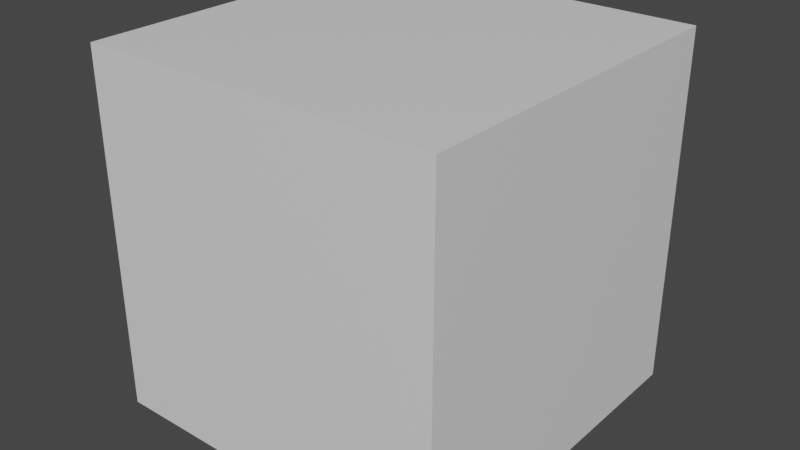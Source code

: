 # Source: ProjectGhibliBlend.blend  (saved by Blender 2.90.8; exported with 4.5.12 LTS)
import bpy
from mathutils import Matrix  # noqa: F401  (used for matrix-valued properties, if any)

bpy.ops.wm.read_factory_settings(use_empty=True)
scene = bpy.context.scene
scene.name = 'Scene'

# ---- collections
col_castle = bpy.data.collections.new('Castle'); scene.collection.children.link(col_castle)

# ---- images (referenced by path relative to the original .blend; pixels are not part of the script)
import os
ASSET_DIR = os.environ.get("B2B_ASSET_DIR", "")  # directory of the original .blend (textures are referenced by path, not embedded)
HERE = os.path.dirname(os.path.abspath(__file__))  # packed textures are extracted next to this script under _unpacked/

def load_image(name, relpath, width, height, colorspace="sRGB"):
    """Load a texture the original file referenced (path relative to the .blend, or extracted next to this script)."""
    p = next((c for c in (os.path.join(HERE, relpath), os.path.join(ASSET_DIR, relpath)) if relpath and os.path.exists(c)), "")
    if p:
        img = bpy.data.images.load(p, check_existing=True)
        img.name = name
    else:  # same state as the original file: an image datablock whose file is absent (Cycles renders it pink)
        img = bpy.data.images.new(name, width, height)
        img.source = "FILE"
        img.filepath = "//" + (relpath or name)
    img.colorspace_settings.name = colorspace
    return img
img_polygonminis_texture_01_png = load_image('PolygonMinis_Texture_01.png', 'PolygonMinis_Texture_01.png', 1024, 1024, 'sRGB')

# ---- materials (node trees are filled in below, after node groups)
mat_material = bpy.data.materials.new('Material')
mat_material.alpha_threshold = 0.0
mat_material.use_transparent_shadow = False
mat_material.line_color = (0.0, 0.0, 0.0, 1.0)
mat_castlematerial = bpy.data.materials.new('CastleMaterial')
mat_castlematerial.alpha_threshold = 0.0
mat_castlematerial.use_transparent_shadow = False
mat_castlematerial.line_color = (0.0, 0.0, 0.0, 1.0)

# ---- material node trees
mat_material.use_nodes = True; mat_material.node_tree.nodes.clear()
_N = mat_material.node_tree.nodes; _L = mat_material.node_tree.links
n0 = _N.new('ShaderNodeOutputMaterial'); n0.name = 'Material Output'; n0.location = (300, 300)
n1 = _N.new('ShaderNodeBsdfPrincipled'); n1.name = 'Principled BSDF'; n1.location = (10, 300)
n1.distribution = 'GGX'
n1.subsurface_method = 'BURLEY'
n1.inputs[2].default_value = 0.4
n1.inputs[3].default_value = 1.45
n1.inputs[27].default_value = (0.0, 0.0, 0.0, 1.0)
n1.inputs[28].default_value = 1.0
_L.new(n1.outputs[0], n0.inputs[0])
n0.is_active_output = True
mat_castlematerial.use_nodes = True; mat_castlematerial.node_tree.nodes.clear()
_N = mat_castlematerial.node_tree.nodes; _L = mat_castlematerial.node_tree.links
n0 = _N.new('ShaderNodeOutputMaterial'); n0.name = 'Material Output'; n0.location = (300, 300)
n1 = _N.new('ShaderNodeBsdfPrincipled'); n1.name = 'Principled BSDF'; n1.location = (10, 300)
n1.distribution = 'GGX'
n1.subsurface_method = 'BURLEY'
n1.inputs[2].default_value = 0.4
n1.inputs[3].default_value = 1.45
n1.inputs[27].default_value = (0.0, 0.0, 0.0, 1.0)
n1.inputs[28].default_value = 1.0
n2 = _N.new('ShaderNodeTexImage'); n2.name = 'Image Texture'; n2.location = (-280, 280)
n2.image = img_polygonminis_texture_01_png
_L.new(n1.outputs[0], n0.inputs[0])
_L.new(n2.outputs[0], n1.inputs[0])
n0.is_active_output = True

# ---- world
world_world = bpy.data.worlds.new('World'); scene.world = world_world
world_world.use_nodes = True; world_world.node_tree.nodes.clear()
_N = world_world.node_tree.nodes; _L = world_world.node_tree.links
n0 = _N.new('ShaderNodeOutputWorld'); n0.name = 'World Output'; n0.location = (300, 300)
n1 = _N.new('ShaderNodeBackground'); n1.name = 'Background'; n1.location = (10, 300)
n1.inputs[0].default_value = (0.05088, 0.05088, 0.05088, 1.0)
_L.new(n1.outputs[0], n0.inputs[0])
n0.is_active_output = True
world_world.color = (0.05088, 0.05088, 0.05088)
world_world.use_sun_shadow = False
world_world.sun_shadow_jitter_overblur = 0.0

# ---- meshes
me_cube = bpy.data.meshes.new('Cube')
me_cube.from_pydata([(1.0, 1.0, 1.0), (1.0, 1.0, -1.0), (1.0, -1.0, 1.0), (1.0, -1.0, -1.0), (-1.0, 1.0, 1.0), (-1.0, 1.0, -1.0), (-1.0, -1.0, 1.0), (-1.0, -1.0, -1.0)], [], [(0, 4, 6, 2), (3, 2, 6, 7), (7, 6, 4, 5), (5, 1, 3, 7), (1, 0, 2, 3), (5, 4, 0, 1)])
_uv = me_cube.uv_layers.new(name='UVMap')
_uv.uv.foreach_set('vector', [0.625, 0.5, 0.875, 0.5, 0.875, 0.75, 0.625, 0.75, 0.375, 0.75, 0.625, 0.75, 0.625, 1.0, 0.375, 1.0, 0.375, 0.0, 0.625, 0.0, 0.625, 0.25, 0.375, 0.25, 0.125, 0.5, 0.375, 0.5, 0.375, 0.75, 0.125, 0.75, 0.375, 0.5, 0.625, 0.5, 0.625, 0.75, 0.375, 0.75, 0.375, 0.25, 0.625, 0.25, 0.625, 0.5, 0.375, 0.5])
me_cube.materials.append(mat_material)
me_cube.use_remesh_preserve_volume = False
me_cube.use_remesh_preserve_attributes = False
me_cube.use_mirror_vertex_groups = False
me_cube.update()
me_cube_001 = bpy.data.meshes.new('Cube.001')
me_cube_001.from_pydata([(0.0, 0.0, 3.725e-09), (0.0, 0.0, -0.05), (0.0, -0.5, 3.725e-09), (0.0, -0.5, -0.05), (-0.5, 0.0, 3.725e-09), (-0.5, 0.0, -0.05), (-0.5, -0.5, 3.725e-09), (-0.5, -0.5, -0.05)], [], [(3, 2, 6, 7), (7, 6, 4, 5), (5, 1, 3, 7), (1, 0, 2, 3), (5, 4, 0, 1), (2, 0, 4, 6)])
_uv = me_cube_001.uv_layers.new(name='UVMap')
_uv.uv.foreach_set('vector', [0.375, 0.75, 0.625, 0.75, 0.625, 1.0, 0.375, 1.0, 0.375, 0.0, 0.625, 0.0, 0.625, 0.25, 0.375, 0.25, 0.125, 0.5, 0.375, 0.5, 0.375, 0.75, 0.125, 0.75, 0.375, 0.5, 0.625, 0.5, 0.625, 0.75, 0.375, 0.75, 0.375, 0.25, 0.625, 0.25, 0.625, 0.5, 0.375, 0.5, 0.8039, 0.1819, 0.7892, 0.1819, 0.7892, 0.1672, 0.8039, 0.1672])
me_cube_001.materials.append(mat_castlematerial)
me_cube_001.use_remesh_preserve_volume = False
me_cube_001.use_remesh_preserve_attributes = False
me_cube_001.use_mirror_vertex_groups = False
me_cube_001.update()
me_cube_002 = bpy.data.meshes.new('Cube.002')
me_cube_002.from_pydata([(0.0, 0.0, 3.725e-09), (0.0, 0.0, -0.05), (0.0, -0.5, 3.725e-09), (0.0, -0.5, -0.05), (-0.5, 0.0, 3.725e-09), (-0.5, 0.0, -0.05), (-0.5, -0.5, 3.725e-09), (-0.5, -0.5, -0.05), (-0.125, -0.25, 3.725e-09), (-0.25, -0.125, 3.725e-09), (-0.125, 0.0, 3.725e-09), (-0.25, -0.25, 3.725e-09), (-0.25, 0.0, 3.725e-09), (-0.5, -0.25, 3.725e-09), (0.0, -0.25, 3.725e-09), (-0.25, -0.5, 3.725e-09), (0.0, -0.125, 3.725e-09), (-0.125, 0.0, 0.1), (0.0, 0.0, 0.1), (-0.125, -0.25, 0.1), (-0.125, -0.125, 0.1), (-0.25, -0.125, 0.1), (0.0, -0.125, 0.1), (0.0, -0.25, 0.1), (-0.25, 0.0, 0.1)], [], [(9, 11, 8), (3, 2, 15, 6, 7), (7, 6, 13, 4, 5), (5, 1, 3, 7), (1, 0, 16, 14, 2, 3), (5, 4, 12, 10, 0, 1), (10, 12, 24, 17), (0, 10, 17, 18), (16, 0, 18, 22), (12, 9, 21, 24), (2, 14, 8, 11, 15), (15, 11, 13, 6), (11, 9, 12, 4, 13), (20, 21, 19), (20, 17, 24, 21), (17, 20, 22, 18), (19, 23, 22, 20), (9, 8, 19, 21), (8, 14, 23, 19), (14, 16, 22, 23)])
_uv = me_cube_002.uv_layers.new(name='UVMap')
_uv.uv.foreach_set('vector', [0.7863, 0.1738, 0.7815, 0.1738, 0.7815, 0.169, 0.375, 0.75, 0.625, 0.75, 0.625, 0.875, 0.625, 1.0, 0.375, 1.0, 0.375, 0.0, 0.625, 0.0, 0.625, 0.125, 0.625, 0.25, 0.375, 0.25, 0.125, 0.5, 0.375, 0.5, 0.375, 0.75, 0.125, 0.75, 0.375, 0.5, 0.625, 0.5, 0.625, 0.5625, 0.625, 0.625, 0.625, 0.75, 0.375, 0.75, 0.375, 0.25, 0.625, 0.25, 0.625, 0.375, 0.625, 0.4375, 0.625, 0.5, 0.375, 0.5, 0.7209, 0.408, 0.7155, 0.4143, 0.7133, 0.4094, 0.7157, 0.406, 0.7209, 0.3997, 0.7209, 0.408, 0.7157, 0.406, 0.7165, 0.4023, 0.7147, 0.3951, 0.7209, 0.3997, 0.7165, 0.4023, 0.7132, 0.4002, 0.7155, 0.4143, 0.707, 0.4126, 0.71, 0.408, 0.7133, 0.4094, 0.7719, 0.1643, 0.7815, 0.1643, 0.7815, 0.169, 0.7815, 0.1738, 0.7719, 0.1738, 0.7719, 0.1738, 0.7815, 0.1738, 0.7815, 0.1834, 0.7719, 0.1834, 0.7815, 0.1738, 0.7863, 0.1738, 0.791, 0.1738, 0.791, 0.1834, 0.7815, 0.1834, 0.7117, 0.4043, 0.71, 0.408, 0.7079, 0.4028, 0.7117, 0.4043, 0.7157, 0.406, 0.7133, 0.4094, 0.71, 0.408, 0.7157, 0.406, 0.7117, 0.4043, 0.7132, 0.4002, 0.7165, 0.4023, 0.7079, 0.4028, 0.7096, 0.3997, 0.7132, 0.4002, 0.7117, 0.4043, 0.707, 0.4126, 0.7027, 0.4027, 0.7079, 0.4028, 0.71, 0.408, 0.7027, 0.4027, 0.7064, 0.3957, 0.7096, 0.3997, 0.7079, 0.4028, 0.7064, 0.3957, 0.7147, 0.3951, 0.7132, 0.4002, 0.7096, 0.3997])
me_cube_002.materials.append(mat_castlematerial)
me_cube_002.use_remesh_preserve_volume = False
me_cube_002.use_remesh_preserve_attributes = False
me_cube_002.use_mirror_vertex_groups = False
me_cube_002.update()
me_cube_003 = bpy.data.meshes.new('Cube.003')
me_cube_003.from_pydata([(0.0, 0.0, 3.725e-09), (0.0, 0.0, -0.05), (0.0, -0.5, 3.725e-09), (0.0, -0.5, -0.05), (-0.5, 0.0, 3.725e-09), (-0.5, 0.0, -0.05), (-0.5, -0.5, 3.725e-09), (-0.5, -0.5, -0.05), (-0.125, -0.25, 3.725e-09), (-0.25, -0.125, 3.725e-09), (-0.125, 0.0, 3.725e-09), (-0.25, -0.25, 3.725e-09), (-0.25, 0.0, 3.725e-09), (-0.5, -0.25, 3.725e-09), (0.0, -0.25, 3.725e-09), (-0.25, -0.5, 3.725e-09), (0.0, -0.125, 3.725e-09), (-0.375, -0.5, 3.725e-09), (-0.25, -0.375, 3.725e-09), (-0.375, -0.25, 3.725e-09), (-0.5, -0.375, 3.725e-09), (-0.375, -0.5, 0.1), (-0.5, -0.5, 0.1), (-0.25, -0.375, 0.1), (-0.25, -0.5, 0.1), (-0.375, -0.25, 0.1), (-0.5, -0.25, 0.1), (-0.5, -0.375, 0.1), (-0.375, -0.375, 0.1), (-0.125, 0.0, 0.1), (0.0, 0.0, 0.1), (0.0, -0.125, 0.1), (0.0, -0.25, 0.1), (-0.125, -0.25, 0.1), (-0.25, 0.0, 0.1), (-0.25, -0.125, 0.1), (-0.125, -0.125, 0.1)], [], [(9, 11, 8), (3, 2, 15, 17, 6, 7), (7, 6, 20, 13, 4, 5), (5, 1, 3, 7), (1, 0, 16, 14, 2, 3), (5, 4, 12, 10, 0, 1), (14, 16, 31, 32), (2, 14, 8, 11, 18, 15), (13, 20, 27, 26), (11, 9, 12, 4, 13, 19), (8, 14, 32, 33), (9, 8, 33, 35), (10, 12, 34, 29), (18, 19, 25, 23), (20, 6, 22, 27), (6, 17, 21, 22), (18, 11, 19), (28, 25, 26, 27), (21, 28, 27, 22), (24, 23, 28, 21), (28, 23, 25), (19, 13, 26, 25), (17, 15, 24, 21), (15, 18, 23, 24), (34, 35, 36, 29), (35, 33, 36), (33, 32, 31, 36), (29, 36, 31, 30), (12, 9, 35, 34), (16, 0, 30, 31), (0, 10, 29, 30)])
_uv = me_cube_003.uv_layers.new(name='UVMap')
_uv.uv.foreach_set('vector', [0.7806, 0.1702, 0.7833, 0.1729, 0.7806, 0.1756, 0.375, 0.75, 0.625, 0.75, 0.625, 0.875, 0.625, 0.9375, 0.625, 1.0, 0.375, 1.0, 0.375, 0.0, 0.625, 0.0, 0.625, 0.0625, 0.625, 0.125, 0.625, 0.25, 0.375, 0.25, 0.125, 0.5, 0.375, 0.5, 0.375, 0.75, 0.125, 0.75, 0.375, 0.5, 0.625, 0.5, 0.625, 0.5625, 0.625, 0.625, 0.625, 0.75, 0.375, 0.75, 0.375, 0.25, 0.625, 0.25, 0.625, 0.375, 0.625, 0.4375, 0.625, 0.5, 0.375, 0.5, 0.7033, 0.3965, 0.7077, 0.3962, 0.7069, 0.3989, 0.705, 0.3987, 0.7833, 0.1836, 0.778, 0.1783, 0.7806, 0.1756, 0.7833, 0.1729, 0.786, 0.1756, 0.7886, 0.1783, 0.7127, 0.3965, 0.7173, 0.3962, 0.7166, 0.399, 0.7146, 0.3987, 0.7833, 0.1729, 0.7806, 0.1702, 0.778, 0.1676, 0.7833, 0.1622, 0.7886, 0.1676, 0.786, 0.1702, 0.7013, 0.4003, 0.7033, 0.3965, 0.705, 0.3987, 0.7041, 0.4003, 0.7036, 0.4055, 0.7013, 0.4003, 0.7041, 0.4003, 0.7052, 0.403, 0.711, 0.4031, 0.7081, 0.4064, 0.707, 0.4038, 0.7083, 0.402, 0.7135, 0.4056, 0.711, 0.4005, 0.7138, 0.4005, 0.715, 0.4031, 0.7173, 0.3962, 0.7207, 0.3987, 0.7184, 0.4001, 0.7166, 0.399, 0.7207, 0.3987, 0.7207, 0.4031, 0.718, 0.4021, 0.7184, 0.4001, 0.786, 0.1756, 0.7833, 0.1729, 0.786, 0.1702, 0.7158, 0.4012, 0.7138, 0.4005, 0.7146, 0.3987, 0.7166, 0.399, 0.718, 0.4021, 0.7158, 0.4012, 0.7166, 0.399, 0.7184, 0.4001, 0.7167, 0.4039, 0.715, 0.4031, 0.7158, 0.4012, 0.718, 0.4021, 0.7158, 0.4012, 0.715, 0.4031, 0.7138, 0.4005, 0.711, 0.4005, 0.7127, 0.3965, 0.7146, 0.3987, 0.7138, 0.4005, 0.7207, 0.4031, 0.7179, 0.4064, 0.7167, 0.4039, 0.718, 0.4021, 0.7179, 0.4064, 0.7135, 0.4056, 0.715, 0.4031, 0.7167, 0.4039, 0.707, 0.4038, 0.7052, 0.403, 0.7061, 0.4011, 0.7083, 0.402, 0.7052, 0.403, 0.7041, 0.4003, 0.7061, 0.4011, 0.7041, 0.4003, 0.705, 0.3987, 0.7069, 0.3989, 0.7061, 0.4011, 0.7083, 0.402, 0.7061, 0.4011, 0.7069, 0.3989, 0.7087, 0.4001, 0.7081, 0.4064, 0.7036, 0.4055, 0.7052, 0.403, 0.707, 0.4038, 0.7077, 0.3962, 0.711, 0.3986, 0.7087, 0.4001, 0.7069, 0.3989, 0.711, 0.3986, 0.711, 0.4031, 0.7083, 0.402, 0.7087, 0.4001])
me_cube_003.materials.append(mat_castlematerial)
me_cube_003.use_remesh_preserve_volume = False
me_cube_003.use_remesh_preserve_attributes = False
me_cube_003.use_mirror_vertex_groups = False
me_cube_003.update()
me_cube_004 = bpy.data.meshes.new('Cube.004')
me_cube_004.from_pydata([(0.0, -0.5, 3.725e-09), (0.0, -0.5, -0.05), (-0.5, -0.5, 3.725e-09), (-0.5, -0.5, -0.05), (-5.96e-08, 5.96e-08, 3.725e-09), (-5.96e-08, 5.96e-08, -0.05), (-0.5, -2.98e-08, 3.725e-09), (-0.5, -2.98e-08, -0.05), (-0.25, -0.375, 3.725e-09), (0.0, -0.375, 3.725e-09), (-0.25, -0.25, 3.725e-09), (-2.98e-08, -0.25, 3.725e-09), (-0.25, 0.0, 3.725e-09), (-0.25, -0.5, 3.725e-09), (-0.5, -0.25, 3.725e-09), (-0.125, -0.5, 3.725e-09), (-0.25, 0.0, 0.1), (-5.96e-08, 5.96e-08, 0.1), (0.0, -0.375, 0.1), (0.0, -0.5, 0.1), (-0.125, -0.5, 0.1), (-0.25, -0.5, 0.1), (-0.25, -0.375, 0.1), (-2.98e-08, -0.25, 0.1), (-0.25, -0.25, 0.1)], [], [(3, 2, 14, 6, 7), (7, 6, 12, 4, 5), (5, 1, 3, 7), (1, 0, 15, 13, 2, 3), (5, 4, 11, 9, 0, 1), (8, 13, 21, 22, 24, 16, 12, 10), (24, 22, 21, 20, 19, 18, 23, 17, 16), (11, 4, 17, 23, 18, 19, 0, 9), (2, 13, 8, 10, 12, 6, 14), (13, 15, 0, 19, 20, 21), (4, 12, 16, 17)])
_uv = me_cube_004.uv_layers.new(name='UVMap')
_uv.uv.foreach_set('vector', [0.375, 0.75, 0.625, 0.75, 0.625, 0.875, 0.625, 1.0, 0.375, 1.0, 0.375, 0.0, 0.625, 0.0, 0.625, 0.125, 0.625, 0.25, 0.375, 0.25, 0.125, 0.5, 0.375, 0.5, 0.375, 0.75, 0.125, 0.75, 0.375, 0.5, 0.625, 0.5, 0.625, 0.5625, 0.625, 0.625, 0.625, 0.75, 0.375, 0.75, 0.375, 0.25, 0.625, 0.25, 0.625, 0.375, 0.625, 0.4375, 0.625, 0.5, 0.375, 0.5, 0.7095, 0.4092, 0.7051, 0.4078, 0.7072, 0.4054, 0.7101, 0.4061, 0.7135, 0.4062, 0.7187, 0.4047, 0.7217, 0.4069, 0.7138, 0.4093, 0.7135, 0.4062, 0.7101, 0.4061, 0.7072, 0.4054, 0.707, 0.4027, 0.7071, 0.4, 0.71, 0.3993, 0.7134, 0.3991, 0.7193, 0.4006, 0.7187, 0.4047, 0.7137, 0.396, 0.7217, 0.3985, 0.7193, 0.4006, 0.7134, 0.3991, 0.71, 0.3993, 0.7071, 0.4, 0.7051, 0.3977, 0.7094, 0.3962, 0.7697, 0.1621, 0.7814, 0.1621, 0.7814, 0.1679, 0.7814, 0.1737, 0.7814, 0.1853, 0.7697, 0.1853, 0.7697, 0.1737, 0.7051, 0.4078, 0.703, 0.4027, 0.7051, 0.3977, 0.7071, 0.4, 0.707, 0.4027, 0.7072, 0.4054, 0.7217, 0.3985, 0.7217, 0.4069, 0.7187, 0.4047, 0.7193, 0.4006])
me_cube_004.materials.append(mat_castlematerial)
me_cube_004.use_remesh_preserve_volume = False
me_cube_004.use_remesh_preserve_attributes = False
me_cube_004.use_mirror_vertex_groups = False
me_cube_004.update()
me_cube_005 = bpy.data.meshes.new('Cube.005')
me_cube_005.from_pydata([(0.0, 0.0, 3.725e-09), (0.0, 0.0, -0.05), (0.0, -0.5, 3.725e-09), (0.0, -0.5, -0.05), (-0.5, 0.0, 3.725e-09), (-0.5, 0.0, -0.05), (-0.5, -0.5, 3.725e-09), (-0.5, -0.5, -0.05), (-0.125, 0.0, 3.725e-09), (-0.25, 0.0, 3.725e-09), (-0.5, -0.25, 3.725e-09), (0.0, -0.25, 3.725e-09), (-0.25, -0.5, 3.725e-09), (0.0, -0.125, 3.725e-09), (-0.25, -0.5, 0.1), (-0.5, -0.5, 0.1), (0.0, -0.25, 0.1), (0.0, -0.5, 0.1), (-0.5, -0.25, 0.1), (-0.5, 0.0, 0.1), (0.0, 0.0, 0.1), (0.0, -0.125, 0.1)], [], [(3, 2, 12, 6, 7), (7, 6, 10, 4, 5), (5, 1, 3, 7), (1, 0, 13, 11, 2, 3), (5, 4, 9, 8, 0, 1), (8, 9, 4, 0), (2, 11, 13, 0, 20, 21, 16, 17), (16, 21, 20, 17), (14, 17, 20, 19, 18, 15), (6, 12, 2, 17, 14, 15), (0, 4, 19, 20), (10, 6, 15, 18, 19, 4)])
_uv = me_cube_005.uv_layers.new(name='UVMap')
_uv.uv.foreach_set('vector', [0.375, 0.75, 0.625, 0.75, 0.625, 0.875, 0.625, 1.0, 0.375, 1.0, 0.375, 0.0, 0.625, 0.0, 0.625, 0.125, 0.625, 0.25, 0.375, 0.25, 0.125, 0.5, 0.375, 0.5, 0.375, 0.75, 0.125, 0.75, 0.375, 0.5, 0.625, 0.5, 0.625, 0.5625, 0.625, 0.625, 0.625, 0.75, 0.375, 0.75, 0.375, 0.25, 0.625, 0.25, 0.625, 0.375, 0.625, 0.4375, 0.625, 0.5, 0.375, 0.5, 0.625, 0.4375, 0.625, 0.375, 0.625, 0.25, 0.625, 0.5, 0.7089, 0.3935, 0.7154, 0.3949, 0.7185, 0.3963, 0.7212, 0.3985, 0.7192, 0.3995, 0.7172, 0.3986, 0.7145, 0.3975, 0.7099, 0.3958, 0.625, 0.625, 0.625, 0.5625, 0.625, 0.5, 0.625, 0.75, 0.7073, 0.4013, 0.7099, 0.3958, 0.7192, 0.3995, 0.7185, 0.4079, 0.7125, 0.4091, 0.7068, 0.4072, 0.7043, 0.4094, 0.7035, 0.4002, 0.7089, 0.3935, 0.7099, 0.3958, 0.7073, 0.4013, 0.7068, 0.4072, 0.7212, 0.3985, 0.7212, 0.4104, 0.7185, 0.4079, 0.7192, 0.3995, 0.7123, 0.4122, 0.7043, 0.4094, 0.7068, 0.4072, 0.7125, 0.4091, 0.7185, 0.4079, 0.7212, 0.4104])
me_cube_005.materials.append(mat_castlematerial)
me_cube_005.use_remesh_preserve_volume = False
me_cube_005.use_remesh_preserve_attributes = False
me_cube_005.use_mirror_vertex_groups = False
me_cube_005.update()
me_cube_006 = bpy.data.meshes.new('Cube.006')
me_cube_006.from_pydata([(0.0, 0.0, 3.725e-09), (0.0, 0.0, -0.05), (0.0, -0.5, 3.725e-09), (0.0, -0.5, -0.05), (-0.5, 0.0, 3.725e-09), (-0.5, 0.0, -0.05), (-0.5, -0.5, 3.725e-09), (-0.5, -0.5, -0.05), (-0.125, -0.25, 3.725e-09), (-0.25, -0.125, 3.725e-09), (-0.125, 0.0, 3.725e-09), (-0.25, 0.0, 3.725e-09), (-0.5, -0.25, 3.725e-09), (0.0, -0.25, 3.725e-09), (-0.25, -0.5, 3.725e-09), (0.0, -0.125, 3.725e-09), (-0.125, -0.25, 0.1), (-0.25, -0.125, 0.1), (-0.125, -0.125, 3.725e-09), (0.0, -0.25, 0.1), (-0.25, 0.0, 0.1), (-0.25, -0.5, 0.1), (-0.5, -0.5, 0.1), (0.0, -0.25, 0.1), (0.0, -0.5, 0.1), (-0.5, -0.25, 0.1), (-0.5, 0.0, 0.1), (-0.125, -0.25, 0.1), (-0.25, 0.0, 0.1), (-0.25, -0.125, 0.1), (-0.25, -0.25, 0.1)], [], [(14, 2, 24, 21), (3, 2, 14, 6, 7), (7, 6, 12, 4, 5), (5, 1, 3, 7), (1, 0, 15, 13, 2, 3), (5, 4, 11, 10, 0, 1), (10, 11, 9, 18), (13, 15, 18, 8), (0, 10, 18, 15), (11, 9, 17, 20), (2, 13, 23, 24), (6, 14, 21, 22), (12, 6, 22, 25), (9, 8, 16, 17), (8, 13, 19, 16), (8, 18, 9), (29, 30, 27), (24, 23, 27, 30, 21), (21, 30, 25, 22), (30, 29, 28, 26, 25), (11, 4, 26, 28), (4, 12, 25, 26)])
_uv = me_cube_006.uv_layers.new(name='UVMap')
_uv.uv.foreach_set('vector', [0.7095, 0.3997, 0.7138, 0.3951, 0.7148, 0.3973, 0.7117, 0.401, 0.375, 0.75, 0.625, 0.75, 0.625, 0.875, 0.625, 1.0, 0.375, 1.0, 0.375, 0.0, 0.625, 0.0, 0.625, 0.125, 0.625, 0.25, 0.375, 0.25, 0.125, 0.5, 0.375, 0.5, 0.375, 0.75, 0.125, 0.75, 0.375, 0.5, 0.625, 0.5, 0.625, 0.5625, 0.625, 0.625, 0.625, 0.75, 0.375, 0.75, 0.375, 0.25, 0.625, 0.25, 0.625, 0.375, 0.625, 0.4375, 0.625, 0.5, 0.375, 0.5, 0.8101, 0.1758, 0.8101, 0.182, 0.8039, 0.182, 0.8039, 0.1758, 0.7977, 0.1696, 0.8039, 0.1696, 0.8039, 0.1758, 0.7977, 0.1758, 0.8101, 0.1696, 0.8101, 0.1758, 0.8039, 0.1758, 0.8039, 0.1696, 0.7228, 0.3951, 0.7228, 0.3978, 0.7205, 0.3978, 0.7205, 0.3951, 0.7138, 0.3951, 0.7205, 0.3954, 0.7201, 0.3985, 0.7148, 0.3973, 0.7076, 0.4052, 0.7095, 0.3997, 0.7117, 0.401, 0.7097, 0.4049, 0.7106, 0.4102, 0.7076, 0.4052, 0.7097, 0.4049, 0.7123, 0.4086, 0.7228, 0.3978, 0.7228, 0.4018, 0.7205, 0.4018, 0.7205, 0.3978, 0.7228, 0.4018, 0.7228, 0.4045, 0.7205, 0.4045, 0.7205, 0.4018, 0.7977, 0.1758, 0.8039, 0.1758, 0.8039, 0.182, 0.7189, 0.4069, 0.7166, 0.4046, 0.7188, 0.402, 0.7148, 0.3973, 0.7201, 0.3985, 0.7188, 0.402, 0.7166, 0.4046, 0.7117, 0.401, 0.7117, 0.401, 0.7166, 0.4046, 0.7123, 0.4086, 0.7097, 0.4049, 0.7166, 0.4046, 0.7189, 0.4069, 0.7201, 0.4102, 0.7154, 0.4115, 0.7123, 0.4086, 0.7205, 0.4124, 0.7151, 0.4135, 0.7154, 0.4115, 0.7201, 0.4102, 0.7151, 0.4135, 0.7106, 0.4102, 0.7123, 0.4086, 0.7154, 0.4115])
me_cube_006.materials.append(mat_castlematerial)
me_cube_006.use_remesh_preserve_volume = False
me_cube_006.use_remesh_preserve_attributes = False
me_cube_006.use_mirror_vertex_groups = False
me_cube_006.update()
me_cube_008 = bpy.data.meshes.new('Cube.008')
me_cube_008.from_pydata([(0.0, 0.0, 3.725e-09), (0.0, 0.0, -0.05), (0.0, -0.5, 3.725e-09), (0.0, -0.5, -0.05), (-0.5, 0.0, 3.725e-09), (-0.5, 0.0, -0.05), (-0.5, -0.5, 3.725e-09), (-0.5, -0.5, -0.05), (-0.005052, -0.4949, -0.0006773), (-0.4949, -0.4949, -0.0006773), (-0.005052, -0.005052, -0.0006773), (-0.4949, -0.005052, -0.0006773)], [], [(3, 2, 6, 7), (7, 6, 4, 5), (5, 1, 3, 7), (1, 0, 2, 3), (5, 4, 0, 1), (2, 0, 10, 8), (8, 10, 11, 9), (0, 4, 11, 10), (6, 2, 8, 9), (4, 6, 9, 11)])
_uv = me_cube_008.uv_layers.new(name='UVMap')
_uv.uv.foreach_set('vector', [0.375, 0.75, 0.625, 0.75, 0.625, 1.0, 0.375, 1.0, 0.375, 0.0, 0.625, 0.0, 0.625, 0.25, 0.375, 0.25, 0.125, 0.5, 0.375, 0.5, 0.375, 0.75, 0.125, 0.75, 0.375, 0.5, 0.625, 0.5, 0.625, 0.75, 0.375, 0.75, 0.375, 0.25, 0.625, 0.25, 0.625, 0.5, 0.375, 0.5, 0.5836, 0.2417, 0.5702, 0.2417, 0.5704, 0.2415, 0.5833, 0.2415, 0.8039, 0.1819, 0.7892, 0.1819, 0.7892, 0.1672, 0.8039, 0.1672, 0.5702, 0.2417, 0.5702, 0.2284, 0.5705, 0.2286, 0.5704, 0.2415, 0.5836, 0.2284, 0.5836, 0.2417, 0.5833, 0.2415, 0.5833, 0.2286, 0.5702, 0.2284, 0.5836, 0.2284, 0.5833, 0.2286, 0.5705, 0.2286])
me_cube_008.materials.append(mat_castlematerial)
me_cube_008.use_remesh_preserve_volume = False
me_cube_008.use_remesh_preserve_attributes = False
me_cube_008.use_mirror_vertex_groups = False
me_cube_008.update()

# ---- objects
ob_cube = bpy.data.objects.new('Cube', me_cube)
ob_grass = bpy.data.objects.new('Grass', me_cube_001)
ob_castlecorner = bpy.data.objects.new('castleCorner', me_cube_002)
ob_castleoppositecorners = bpy.data.objects.new('castleOppositeCorners', me_cube_003)
ob_castleside = bpy.data.objects.new('castleSide', me_cube_004)
ob_castletotal = bpy.data.objects.new('castleTotal', me_cube_005)
ob_castleallbutcorner = bpy.data.objects.new('castleAllButCorner', me_cube_006)
ob_grassalt = bpy.data.objects.new('GrassAlt', me_cube_008)

# ---- transforms, parenting, visibility, modifiers, constraints
ob_cube.location = (0.0, 0.0, 0.0)
ob_cube.lock_rotations_4d = False
ob_cube.empty_display_type = 'ARROWS'
ob_cube.lineart.crease_threshold = 0.0
ob_grass.location = (0.0, 0.0, 0.0)
ob_grass.lock_rotations_4d = False
ob_grass.empty_display_type = 'ARROWS'
ob_grass.lineart.crease_threshold = 0.0
ob_castlecorner.location = (0.0, 0.0, 0.0)
ob_castlecorner.lock_rotations_4d = False
ob_castlecorner.empty_display_type = 'ARROWS'
ob_castlecorner.lineart.crease_threshold = 0.0
ob_castleoppositecorners.location = (0.0, 0.0, 0.0)
ob_castleoppositecorners.lock_rotations_4d = False
ob_castleoppositecorners.empty_display_type = 'ARROWS'
ob_castleoppositecorners.lineart.crease_threshold = 0.0
ob_castleside.location = (0.0, 0.0, 0.0)
ob_castleside.lock_rotations_4d = False
ob_castleside.empty_display_type = 'ARROWS'
ob_castleside.lineart.crease_threshold = 0.0
ob_castletotal.location = (0.0, 0.0, 0.0)
ob_castletotal.lock_rotations_4d = False
ob_castletotal.empty_display_type = 'ARROWS'
ob_castletotal.lineart.crease_threshold = 0.0
ob_castleallbutcorner.location = (0.0, 0.0, 0.0)
ob_castleallbutcorner.lock_rotations_4d = False
ob_castleallbutcorner.empty_display_type = 'ARROWS'
ob_castleallbutcorner.lineart.crease_threshold = 0.0
ob_grassalt.location = (0.0, 0.0, 0.0)
ob_grassalt.lock_rotations_4d = False
ob_grassalt.empty_display_type = 'ARROWS'
ob_grassalt.lineart.crease_threshold = 0.0

# ---- collection membership
col_castle.objects.link(ob_cube)
col_castle.objects.link(ob_grass)
col_castle.objects.link(ob_castlecorner)
col_castle.objects.link(ob_castleoppositecorners)
col_castle.objects.link(ob_castleside)
col_castle.objects.link(ob_castletotal)
col_castle.objects.link(ob_castleallbutcorner)
col_castle.objects.link(ob_grassalt)

# ---- scene / render settings (as saved in the file)
scene.frame_start = 1; scene.frame_end = 250; scene.frame_set(0)
scene.render.engine = 'BLENDER_EEVEE_NEXT'
scene.cycles.use_denoising = False
scene.cycles.samples = 128
scene.cycles.sampling_pattern = 'TABULATED_SOBOL'
scene.cycles.use_adaptive_sampling = False
scene.cycles.use_light_tree = False
scene.view_settings.view_transform = 'Filmic'
bpy.context.view_layer.update()

# ---- added for rendering (the .blend has no active camera and no usable light): camera, sun
cam_auto = bpy.data.cameras.new('AutoCamera')
cam_auto.lens = 50.0
cam_auto.sensor_width = 36.0
cam_auto.clip_end = 1000.0
ob_auto_camera = bpy.data.objects.new('AutoCamera', cam_auto)
scene.collection.objects.link(ob_auto_camera)
ob_auto_camera.location = (3.20507, -3.84609, 2.56406)
ob_auto_camera.rotation_euler = (1.09748, -7.21219e-08, 0.694738)
scene.camera = ob_auto_camera
light_auto_sun = bpy.data.lights.new('AutoSun', 'SUN')
light_auto_sun.energy = 3.0
light_auto_sun.angle = 0.0523599
ob_auto_sun = bpy.data.objects.new('AutoSun', light_auto_sun)
scene.collection.objects.link(ob_auto_sun)
ob_auto_sun.rotation_euler = (0.872665, 0.174533, 0.523599)
bpy.context.view_layer.update()
